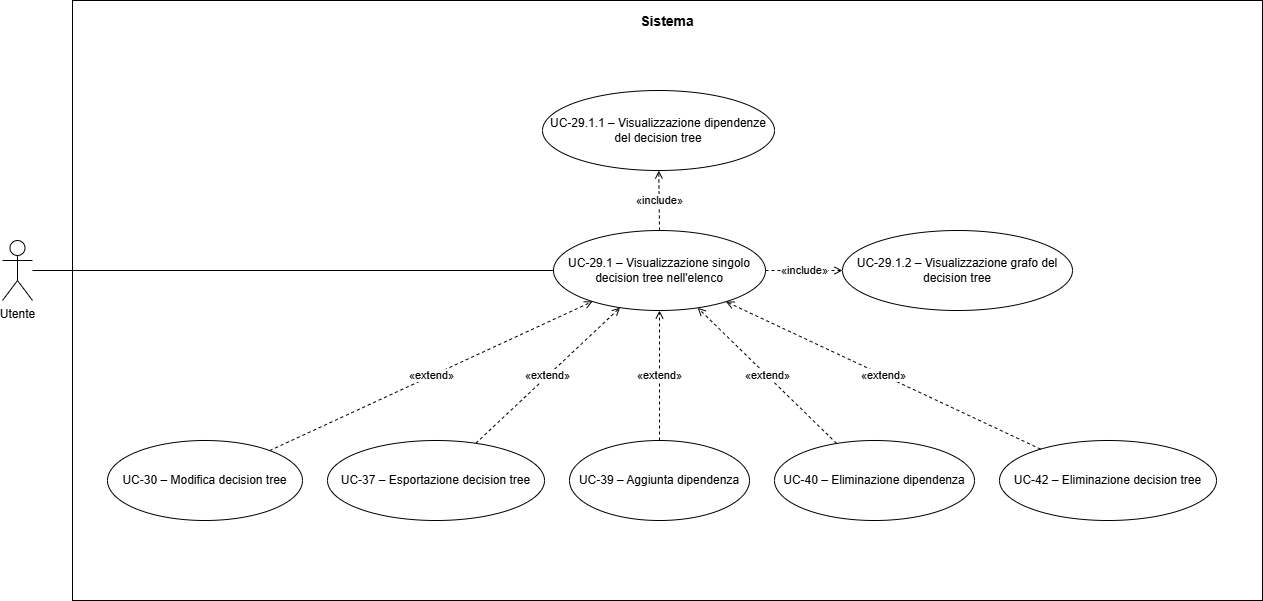

The diagram above was exported from draw.io. Its source (the exported page's mxGraphModel, read from the mxfile embedded in the PNG):
<mxGraphModel dx="1414" dy="751" grid="1" gridSize="10" guides="1" tooltips="1" connect="1" arrows="1" fold="1" page="1" pageScale="1" pageWidth="1500" pageHeight="870" math="0" shadow="0">
  <root>
    <mxCell id="0" />
    <mxCell id="1" parent="0" />
    <mxCell id="sistema" parent="1" style="rounded=0;whiteSpace=wrap;html=1;fillColor=none;strokeColor=#000000;strokeWidth=1;align=center;verticalAlign=top;fontSize=14;spacingTop=6;fontStyle=0;" value="&lt;b&gt;Sistema&lt;/b&gt;" vertex="1">
      <mxGeometry height="600" width="1190" x="180" y="30" as="geometry" />
    </mxCell>
    <mxCell id="actor" parent="1" style="shape=umlActor;verticalLabelPosition=bottom;verticalAlign=top;html=1;outlineConnect=0;" value="Utente" vertex="1">
      <mxGeometry height="60" width="30" x="110" y="270" as="geometry" />
    </mxCell>
    <mxCell id="main" parent="1" style="ellipse;whiteSpace=wrap;html=1;fillColor=#ffffff;strokeColor=#000000;strokeWidth=1;fontSize=12;" value="UC-29.1 – Visualizzazione singolo decision tree nell'elenco" vertex="1">
      <mxGeometry height="80" width="212" x="661" y="260" as="geometry" />
    </mxCell>
    <mxCell id="uc2911" parent="1" style="ellipse;whiteSpace=wrap;html=1;fillColor=#ffffff;strokeColor=#000000;strokeWidth=1;fontSize=12;" value="UC-29.1.1 – Visualizzazione dipendenze del decision tree" vertex="1">
      <mxGeometry height="80" width="232" x="650" y="120" as="geometry" />
    </mxCell>
    <mxCell id="uc2912" parent="1" style="ellipse;whiteSpace=wrap;html=1;fillColor=#ffffff;strokeColor=#000000;strokeWidth=1;fontSize=12;" value="UC-29.1.2 – Visualizzazione grafo del decision tree" vertex="1">
      <mxGeometry height="80" width="230" x="950" y="260" as="geometry" />
    </mxCell>
    <mxCell id="uc30" parent="1" style="ellipse;whiteSpace=wrap;html=1;fillColor=#ffffff;strokeColor=#000000;strokeWidth=1;fontSize=12;" value="UC-30 – Modifica decision tree" vertex="1">
      <mxGeometry height="80" width="195" x="215" y="470" as="geometry" />
    </mxCell>
    <mxCell id="uc37" parent="1" style="ellipse;whiteSpace=wrap;html=1;fillColor=#ffffff;strokeColor=#000000;strokeWidth=1;fontSize=12;" value="UC-37 – Esportazione decision tree" vertex="1">
      <mxGeometry height="80" width="217" x="435" y="470" as="geometry" />
    </mxCell>
    <mxCell id="uc39" parent="1" style="ellipse;whiteSpace=wrap;html=1;fillColor=#ffffff;strokeColor=#000000;strokeWidth=1;fontSize=12;" value="UC-39 – Aggiunta dipendenza" vertex="1">
      <mxGeometry height="80" width="180" x="677" y="470" as="geometry" />
    </mxCell>
    <mxCell id="uc40" parent="1" style="ellipse;whiteSpace=wrap;html=1;fillColor=#ffffff;strokeColor=#000000;strokeWidth=1;fontSize=12;" value="UC-40 – Eliminazione dipendenza" vertex="1">
      <mxGeometry height="80" width="200" x="882" y="470" as="geometry" />
    </mxCell>
    <mxCell id="uc42" parent="1" style="ellipse;whiteSpace=wrap;html=1;fillColor=#ffffff;strokeColor=#000000;strokeWidth=1;fontSize=12;" value="UC-42 – Eliminazione decision tree" vertex="1">
      <mxGeometry height="80" width="217" x="1107" y="470" as="geometry" />
    </mxCell>
    <mxCell id="e0" edge="1" parent="1" source="actor" style="endArrow=none;html=1;strokeColor=#000000;strokeWidth=1;" target="main" value="">
      <mxGeometry relative="1" as="geometry" />
    </mxCell>
    <mxCell id="e1" edge="1" parent="1" source="main" style="dashed=1;endArrow=open;endFill=0;html=1;strokeColor=#000000;strokeWidth=1;fontSize=11;" target="uc2911" value="«include»">
      <mxGeometry relative="1" as="geometry" />
    </mxCell>
    <mxCell id="e2" edge="1" parent="1" source="main" style="dashed=1;endArrow=open;endFill=0;html=1;strokeColor=#000000;strokeWidth=1;fontSize=11;" target="uc2912" value="«include»">
      <mxGeometry relative="1" as="geometry" />
    </mxCell>
    <mxCell id="e3" edge="1" parent="1" source="uc30" style="dashed=1;endArrow=open;endFill=0;html=1;strokeColor=#000000;strokeWidth=1;fontSize=11;" target="main" value="«extend»">
      <mxGeometry relative="1" as="geometry" />
    </mxCell>
    <mxCell id="e4" edge="1" parent="1" source="uc37" style="dashed=1;endArrow=open;endFill=0;html=1;strokeColor=#000000;strokeWidth=1;fontSize=11;" target="main" value="«extend»">
      <mxGeometry relative="1" as="geometry" />
    </mxCell>
    <mxCell id="e5" edge="1" parent="1" source="uc39" style="dashed=1;endArrow=open;endFill=0;html=1;strokeColor=#000000;strokeWidth=1;fontSize=11;" target="main" value="«extend»">
      <mxGeometry relative="1" as="geometry" />
    </mxCell>
    <mxCell id="e6" edge="1" parent="1" source="uc40" style="dashed=1;endArrow=open;endFill=0;html=1;strokeColor=#000000;strokeWidth=1;fontSize=11;" target="main" value="«extend»">
      <mxGeometry relative="1" as="geometry" />
    </mxCell>
    <mxCell id="e7" edge="1" parent="1" source="uc42" style="dashed=1;endArrow=open;endFill=0;html=1;strokeColor=#000000;strokeWidth=1;fontSize=11;" target="main" value="«extend»">
      <mxGeometry relative="1" as="geometry" />
    </mxCell>
  </root>
</mxGraphModel>